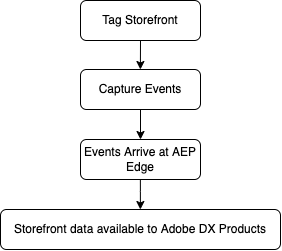

The diagram above was exported from draw.io. Its source (the exported page's mxGraphModel, read from the mxfile embedded in the PNG):
<mxGraphModel dx="448" dy="330" grid="1" gridSize="10" guides="1" tooltips="1" connect="1" arrows="1" fold="1" page="1" pageScale="1" pageWidth="827" pageHeight="1169" math="0" shadow="0">
  <root>
    <mxCell id="WIyWlLk6GJQsqaUBKTNV-0" />
    <mxCell id="WIyWlLk6GJQsqaUBKTNV-1" parent="WIyWlLk6GJQsqaUBKTNV-0" />
    <mxCell id="WIyWlLk6GJQsqaUBKTNV-3" value="Tag Storefront" style="rounded=1;whiteSpace=wrap;html=1;fontSize=12;glass=0;strokeWidth=1;shadow=0;" parent="WIyWlLk6GJQsqaUBKTNV-1" vertex="1">
      <mxGeometry x="160" y="329" width="120" height="40" as="geometry" />
    </mxCell>
    <mxCell id="WIyWlLk6GJQsqaUBKTNV-11" value="Events Arrive at AEP Edge" style="rounded=1;whiteSpace=wrap;html=1;fontSize=12;glass=0;strokeWidth=1;shadow=0;" parent="WIyWlLk6GJQsqaUBKTNV-1" vertex="1">
      <mxGeometry x="160" y="468" width="120" height="40" as="geometry" />
    </mxCell>
    <mxCell id="lNjNtG9I4rjo5-UiDm72-5" value="Storefront data available to Adobe DX Products" style="rounded=1;whiteSpace=wrap;html=1;fontSize=12;glass=0;strokeWidth=1;shadow=0;" parent="WIyWlLk6GJQsqaUBKTNV-1" vertex="1">
      <mxGeometry x="80" y="538" width="280" height="40" as="geometry" />
    </mxCell>
    <mxCell id="lNjNtG9I4rjo5-UiDm72-13" value="" style="edgeStyle=orthogonalEdgeStyle;rounded=0;orthogonalLoop=1;jettySize=auto;html=1;exitX=0.5;exitY=1;exitDx=0;exitDy=0;" parent="WIyWlLk6GJQsqaUBKTNV-1" edge="1">
      <mxGeometry relative="1" as="geometry">
        <mxPoint x="220" y="438" as="sourcePoint" />
        <mxPoint x="220" y="468" as="targetPoint" />
      </mxGeometry>
    </mxCell>
    <mxCell id="lNjNtG9I4rjo5-UiDm72-15" value="" style="edgeStyle=orthogonalEdgeStyle;rounded=0;orthogonalLoop=1;jettySize=auto;html=1;exitX=0.5;exitY=1;exitDx=0;exitDy=0;" parent="WIyWlLk6GJQsqaUBKTNV-1" source="WIyWlLk6GJQsqaUBKTNV-3" edge="1">
      <mxGeometry relative="1" as="geometry">
        <mxPoint x="219.89" y="358" as="sourcePoint" />
        <mxPoint x="219.89" y="398" as="targetPoint" />
      </mxGeometry>
    </mxCell>
    <mxCell id="lz9XFjf9ytQ8QxUurPKb-0" value="Capture Events" style="rounded=1;whiteSpace=wrap;html=1;fontSize=12;glass=0;strokeWidth=1;shadow=0;" vertex="1" parent="WIyWlLk6GJQsqaUBKTNV-1">
      <mxGeometry x="160" y="398" width="120" height="40" as="geometry" />
    </mxCell>
    <mxCell id="lz9XFjf9ytQ8QxUurPKb-5" value="" style="edgeStyle=orthogonalEdgeStyle;rounded=0;orthogonalLoop=1;jettySize=auto;html=1;exitX=0.5;exitY=1;exitDx=0;exitDy=0;" edge="1" parent="WIyWlLk6GJQsqaUBKTNV-1">
      <mxGeometry relative="1" as="geometry">
        <mxPoint x="219.87" y="508" as="sourcePoint" />
        <mxPoint x="219.87" y="538" as="targetPoint" />
        <Array as="points">
          <mxPoint x="219.87" y="520" />
          <mxPoint x="219.87" y="520" />
        </Array>
      </mxGeometry>
    </mxCell>
  </root>
</mxGraphModel>